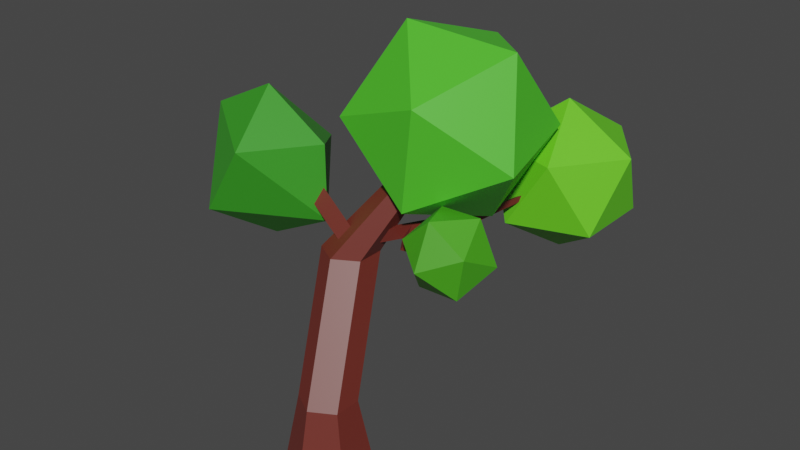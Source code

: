 # Source: Low_poly_tree_2.blend  (saved by Blender 3.1.7; exported with 4.5.12 LTS)
import bpy
from mathutils import Matrix  # noqa: F401  (used for matrix-valued properties, if any)

bpy.ops.wm.read_factory_settings(use_empty=True)
scene = bpy.context.scene
scene.name = 'Scene'

# ---- collections
col_collection = bpy.data.collections.new('Collection'); scene.collection.children.link(col_collection)

# ---- materials (node trees are filled in below, after node groups)
mat_material_002 = bpy.data.materials.new('Material.002')
mat_material_005 = bpy.data.materials.new('Material.005')
mat_material_004 = bpy.data.materials.new('Material.004')
mat_material_006 = bpy.data.materials.new('Material.006')
mat_material_007 = bpy.data.materials.new('Material.007')

# ---- material node trees
mat_material_002.use_nodes = True; mat_material_002.node_tree.nodes.clear()
_N = mat_material_002.node_tree.nodes; _L = mat_material_002.node_tree.links
n0 = _N.new('ShaderNodeBsdfPrincipled'); n0.name = 'Principled BSDF'; n0.location = (10, 300)
n0.distribution = 'GGX'
n0.subsurface_method = 'BURLEY'
n0.inputs[0].default_value = (0.1573, 0.02205, 0.01389, 1.0)
n0.inputs[3].default_value = 1.45
n0.inputs[13].default_value = 1.0
n0.inputs[27].default_value = (0.0, 0.0, 0.0, 1.0)
n0.inputs[28].default_value = 1.0
n1 = _N.new('ShaderNodeOutputMaterial'); n1.name = 'Material Output'; n1.location = (300, 300)
_L.new(n0.outputs[0], n1.inputs[0])
n1.is_active_output = True
mat_material_005.use_nodes = True; mat_material_005.node_tree.nodes.clear()
_N = mat_material_005.node_tree.nodes; _L = mat_material_005.node_tree.links
n0 = _N.new('ShaderNodeBsdfPrincipled'); n0.name = 'Principled BSDF'; n0.location = (10, 300)
n0.distribution = 'GGX'
n0.subsurface_method = 'BURLEY'
n0.inputs[0].default_value = (0.03366, 0.3299, 0.01066, 1.0)
n0.inputs[2].default_value = 0.5591
n0.inputs[3].default_value = 1.45
n0.inputs[13].default_value = 1.0
n0.inputs[27].default_value = (0.0, 0.0, 0.0, 1.0)
n0.inputs[28].default_value = 1.0
n1 = _N.new('ShaderNodeOutputMaterial'); n1.name = 'Material Output'; n1.location = (300, 300)
_L.new(n0.outputs[0], n1.inputs[0])
n1.is_active_output = True
mat_material_004.use_nodes = True; mat_material_004.node_tree.nodes.clear()
_N = mat_material_004.node_tree.nodes; _L = mat_material_004.node_tree.links
n0 = _N.new('ShaderNodeBsdfPrincipled'); n0.name = 'Principled BSDF'; n0.location = (10, 300)
n0.distribution = 'GGX'
n0.subsurface_method = 'BURLEY'
n0.inputs[0].default_value = (0.07458, 0.5805, 0.02022, 1.0)
n0.inputs[2].default_value = 0.5118
n0.inputs[3].default_value = 1.45
n0.inputs[13].default_value = 1.0
n0.inputs[27].default_value = (0.0, 0.0, 0.0, 1.0)
n0.inputs[28].default_value = 1.0
n1 = _N.new('ShaderNodeOutputMaterial'); n1.name = 'Material Output'; n1.location = (300, 300)
_L.new(n0.outputs[0], n1.inputs[0])
n1.is_active_output = True
mat_material_006.use_nodes = True; mat_material_006.node_tree.nodes.clear()
_N = mat_material_006.node_tree.nodes; _L = mat_material_006.node_tree.links
n0 = _N.new('ShaderNodeBsdfPrincipled'); n0.name = 'Principled BSDF'; n0.location = (10, 300)
n0.distribution = 'GGX'
n0.subsurface_method = 'BURLEY'
n0.inputs[0].default_value = (0.1351, 0.6731, 0.01204, 1.0)
n0.inputs[3].default_value = 1.45
n0.inputs[13].default_value = 1.0
n0.inputs[27].default_value = (0.0, 0.0, 0.0, 1.0)
n0.inputs[28].default_value = 1.0
n1 = _N.new('ShaderNodeOutputMaterial'); n1.name = 'Material Output'; n1.location = (300, 300)
_L.new(n0.outputs[0], n1.inputs[0])
n1.is_active_output = True
mat_material_007.use_nodes = True; mat_material_007.node_tree.nodes.clear()
_N = mat_material_007.node_tree.nodes; _L = mat_material_007.node_tree.links
n0 = _N.new('ShaderNodeBsdfPrincipled'); n0.name = 'Principled BSDF'; n0.location = (10, 300)
n0.distribution = 'GGX'
n0.subsurface_method = 'BURLEY'
n0.inputs[0].default_value = (0.06094, 0.3832, 0.006623, 1.0)
n0.inputs[3].default_value = 1.45
n0.inputs[13].default_value = 1.0
n0.inputs[27].default_value = (0.0, 0.0, 0.0, 1.0)
n0.inputs[28].default_value = 1.0
n1 = _N.new('ShaderNodeOutputMaterial'); n1.name = 'Material Output'; n1.location = (300, 300)
_L.new(n0.outputs[0], n1.inputs[0])
n1.is_active_output = True

# ---- world
world_world = bpy.data.worlds.new('World'); scene.world = world_world
world_world.use_nodes = True; world_world.node_tree.nodes.clear()
_N = world_world.node_tree.nodes; _L = world_world.node_tree.links
n0 = _N.new('ShaderNodeOutputWorld'); n0.name = 'World Output'; n0.location = (300, 300)
n1 = _N.new('ShaderNodeBackground'); n1.name = 'Background'; n1.location = (10, 300)
n1.inputs[0].default_value = (0.05088, 0.05088, 0.05088, 1.0)
_L.new(n1.outputs[0], n0.inputs[0])
n0.is_active_output = True
world_world.color = (0.05088, 0.05088, 0.05088)
world_world.use_sun_shadow = False
world_world.sun_shadow_jitter_overblur = 0.0

# ---- meshes
me_tronc_3 = bpy.data.meshes.new('Tronc 3')
me_tronc_3.from_pydata([(-0.1276, 1.219, 2.735), (-0.4404, 1.399, 2.735), (-0.1276, 0.8574, 2.735), (-0.4404, 0.6768, 2.735), (-0.7531, 0.8574, 2.735), (-0.7531, 1.219, 2.735), (0.5622, 1.673, 4.161), (0.4351, 1.746, 4.161), (0.5622, 1.526, 4.161), (0.4351, 1.453, 4.161), (0.308, 1.526, 4.161), (0.308, 1.673, 4.161), (-0.284, 1.309, 2.735), (-0.1276, 1.038, 2.735), (-0.284, 0.7671, 2.735), (-0.5968, 0.7671, 2.735), (-0.7531, 1.038, 2.735), (-0.5968, 1.309, 2.735), (0.4987, 1.71, 4.161), (0.5622, 1.6, 4.161), (0.4987, 1.49, 4.161), (0.3716, 1.49, 4.161), (0.308, 1.6, 4.161), (0.3716, 1.71, 4.161), (-0.2225, 1.192, 3.448), (-0.2225, 1.446, 3.448), (0.2173, 1.192, 3.448), (-0.002624, 1.065, 3.448), (-0.002624, 1.573, 3.448), (0.2173, 1.446, 3.448), (0.2173, 1.319, 3.448), (-0.1126, 1.128, 3.448), (-0.1126, 1.509, 3.448), (0.1073, 1.509, 3.448), (0.1073, 1.128, 3.448), (-0.2225, 1.319, 3.448), (-0.4878, 1.332, 3.092), (-0.2215, 0.8709, 3.092), (0.04483, 1.332, 3.092), (-0.4878, 1.025, 3.092), (0.04483, 1.025, 3.092), (-0.2215, 1.486, 3.092), (0.04483, 1.178, 3.092), (-0.3547, 0.9477, 3.092), (-0.3547, 1.409, 3.092), (-0.08834, 1.409, 3.092), (-0.08834, 0.9477, 3.092), (-0.4878, 1.178, 3.092), (-0.6205, 1.275, 2.914), (-0.3309, 0.7738, 2.914), (-0.04141, 1.275, 2.914), (-0.6205, 0.941, 2.914), (-0.04141, 0.941, 2.914), (-0.3309, 1.442, 2.914), (-0.04141, 1.108, 2.914), (-0.4757, 0.8574, 2.914), (-0.4757, 1.359, 2.914), (-0.1862, 1.359, 2.914), (-0.1862, 0.8574, 2.914), (-0.6205, 1.108, 2.914), (-0.6868, 1.247, 2.824), (-0.3857, 0.7253, 2.824), (-0.08452, 1.247, 2.824), (-0.6868, 0.8992, 2.824), (-0.08452, 0.8992, 2.824), (-0.3857, 1.421, 2.824), (-0.08452, 1.073, 2.824), (-0.5362, 0.8123, 2.824), (-0.5362, 1.334, 2.824), (-0.2351, 1.334, 2.824), (-0.2351, 0.8123, 2.824), (-0.6868, 1.073, 2.824), (-0.3552, 1.108, 3.27), (0.1311, 1.108, 3.27), (-0.1121, 1.529, 3.27), (0.1311, 1.249, 3.27), (-0.2336, 1.038, 3.27), (-0.2336, 1.459, 3.27), (0.009498, 1.459, 3.27), (0.009498, 1.038, 3.27), (-0.3552, 1.249, 3.27), (-0.3552, 1.389, 3.27), (-0.1121, 0.9679, 3.27), (0.1311, 1.389, 3.27), (-0.6749, 0.8122, 2.735), (0.3398, 1.508, 4.161), (-0.1676, 1.16, 3.448), (-0.4213, 0.9862, 3.092), (-0.5481, 0.8992, 2.914), (-0.6115, 0.8557, 2.824), (-0.2944, 1.073, 3.27)], [], [(35, 24, 10, 22), (6, 18, 7, 23, 11, 22, 10, 85, 21, 9, 20, 8, 19), (34, 26, 8, 20), (33, 28, 7, 18), (32, 25, 11, 23), (31, 27, 9, 21), (30, 29, 6, 19), (26, 30, 19, 8), (73, 75, 30, 26), (75, 83, 29, 30), (86, 31, 21, 85), (90, 76, 31, 86), (76, 82, 27, 31), (28, 32, 23, 7), (74, 77, 32, 28), (77, 81, 25, 32), (29, 33, 18, 6), (83, 78, 33, 29), (78, 74, 28, 33), (27, 34, 20, 9), (82, 79, 34, 27), (79, 73, 26, 34), (25, 35, 22, 11), (81, 80, 35, 25), (80, 72, 24, 35), (59, 51, 39, 47), (48, 59, 47, 36), (58, 52, 40, 46), (49, 58, 46, 37), (57, 53, 41, 45), (50, 57, 45, 38), (56, 48, 36, 44), (53, 56, 44, 41), (55, 49, 37, 43), (52, 54, 42, 40), (64, 66, 54, 52), (66, 62, 50, 54), (89, 67, 55, 88), (67, 61, 49, 55), (65, 68, 56, 53), (68, 60, 48, 56), (62, 69, 57, 50), (69, 65, 53, 57), (61, 70, 58, 49), (70, 64, 52, 58), (60, 71, 59, 48), (71, 63, 51, 59), (16, 4, 63, 71), (5, 16, 71, 60), (14, 2, 64, 70), (3, 14, 70, 61), (12, 1, 65, 69), (0, 12, 69, 62), (17, 5, 60, 68), (1, 17, 68, 65), (15, 3, 61, 67), (84, 15, 67, 89), (13, 0, 62, 66), (2, 13, 66, 64), (47, 39, 72, 80), (36, 47, 80, 81), (46, 40, 73, 79), (37, 46, 79, 82), (45, 41, 74, 78), (38, 45, 78, 83), (44, 36, 81, 77), (41, 44, 77, 74), (43, 37, 82, 76), (87, 43, 76, 90), (42, 38, 83, 75), (40, 42, 75, 73), (39, 87, 90, 72), (4, 84, 89, 63), (63, 89, 88, 51), (51, 88, 87, 39), (72, 90, 86, 24), (24, 86, 85, 10), (12, 0, 13, 2, 14, 3, 15, 84, 4, 16, 5, 17, 1), (54, 50, 38, 42), (43, 87, 88, 55)])
_uv = me_tronc_3.uv_layers.new(name='UVMap')
_uv.uv.foreach_set('vector', [0.25, 1.0, 0.3333, 1.0, 0.3333, 1.0, 0.25, 1.0, 0.4578, 0.37, 0.3539, 0.43, 0.25, 0.49, 0.1461, 0.43, 0.04215, 0.37, 0.04215, 0.25, 0.04215, 0.13, 0.09412, 0.1, 0.1461, 0.07, 0.25, 0.01, 0.3539, 0.07, 0.4578, 0.13, 0.4578, 0.25, 0.5833, 1.0, 0.6667, 1.0, 0.6667, 1.0, 0.5833, 1.0, 0.9167, 1.0, 1.0, 1.0, 1.0, 1.0, 0.9167, 1.0, 0.08333, 1.0, 0.1667, 1.0, 0.1667, 1.0, 0.08333, 1.0, 0.4167, 1.0, 0.5, 1.0, 0.5, 1.0, 0.4167, 1.0, 0.75, 1.0, 0.8333, 1.0, 0.8333, 1.0, 0.75, 1.0, 0.6667, 1.0, 0.75, 1.0, 0.75, 1.0, 0.6667, 1.0, 0.6667, 1.0, 0.75, 1.0, 0.75, 1.0, 0.6667, 1.0, 0.75, 1.0, 0.8333, 1.0, 0.8333, 1.0, 0.75, 1.0, 0.375, 1.0, 0.4167, 1.0, 0.4167, 1.0, 0.375, 1.0, 0.375, 1.0, 0.4167, 1.0, 0.4167, 1.0, 0.375, 1.0, 0.4167, 1.0, 0.5, 1.0, 0.5, 1.0, 0.4167, 1.0, -8.941e-08, 1.0, 0.08333, 1.0, 0.08333, 1.0, -8.941e-08, 1.0, -8.941e-08, 1.0, 0.08333, 1.0, 0.08333, 1.0, -8.941e-08, 1.0, 0.08333, 1.0, 0.1667, 1.0, 0.1667, 1.0, 0.08333, 1.0, 0.8333, 1.0, 0.9167, 1.0, 0.9167, 1.0, 0.8333, 1.0, 0.8333, 1.0, 0.9167, 1.0, 0.9167, 1.0, 0.8333, 1.0, 0.9167, 1.0, 1.0, 1.0, 1.0, 1.0, 0.9167, 1.0, 0.5, 1.0, 0.5833, 1.0, 0.5833, 1.0, 0.5, 1.0, 0.5, 1.0, 0.5833, 1.0, 0.5833, 1.0, 0.5, 1.0, 0.5833, 1.0, 0.6667, 1.0, 0.6667, 1.0, 0.5833, 1.0, 0.1667, 1.0, 0.25, 1.0, 0.25, 1.0, 0.1667, 1.0, 0.1667, 1.0, 0.25, 1.0, 0.25, 1.0, 0.1667, 1.0, 0.25, 1.0, 0.3333, 1.0, 0.3333, 1.0, 0.25, 1.0, 0.25, 1.0, 0.3333, 1.0, 0.3333, 1.0, 0.25, 1.0, 0.1667, 1.0, 0.25, 1.0, 0.25, 1.0, 0.1667, 1.0, 0.5833, 1.0, 0.6667, 1.0, 0.6667, 1.0, 0.5833, 1.0, 0.5, 1.0, 0.5833, 1.0, 0.5833, 1.0, 0.5, 1.0, 0.9167, 1.0, 1.0, 1.0, 1.0, 1.0, 0.9167, 1.0, 0.8333, 1.0, 0.9167, 1.0, 0.9167, 1.0, 0.8333, 1.0, 0.08333, 1.0, 0.1667, 1.0, 0.1667, 1.0, 0.08333, 1.0, -8.941e-08, 1.0, 0.08333, 1.0, 0.08333, 1.0, -8.941e-08, 1.0, 0.4167, 1.0, 0.5, 1.0, 0.5, 1.0, 0.4167, 1.0, 0.6667, 1.0, 0.75, 1.0, 0.75, 1.0, 0.6667, 1.0, 0.6667, 1.0, 0.75, 1.0, 0.75, 1.0, 0.6667, 1.0, 0.75, 1.0, 0.8333, 1.0, 0.8333, 1.0, 0.75, 1.0, 0.375, 1.0, 0.4167, 1.0, 0.4167, 1.0, 0.375, 1.0, 0.4167, 1.0, 0.5, 1.0, 0.5, 1.0, 0.4167, 1.0, -8.941e-08, 1.0, 0.08333, 1.0, 0.08333, 1.0, -8.941e-08, 1.0, 0.08333, 1.0, 0.1667, 1.0, 0.1667, 1.0, 0.08333, 1.0, 0.8333, 1.0, 0.9167, 1.0, 0.9167, 1.0, 0.8333, 1.0, 0.9167, 1.0, 1.0, 1.0, 1.0, 1.0, 0.9167, 1.0, 0.5, 1.0, 0.5833, 1.0, 0.5833, 1.0, 0.5, 1.0, 0.5833, 1.0, 0.6667, 1.0, 0.6667, 1.0, 0.5833, 1.0, 0.1667, 1.0, 0.25, 1.0, 0.25, 1.0, 0.1667, 1.0, 0.25, 1.0, 0.3333, 1.0, 0.3333, 1.0, 0.25, 1.0, 0.25, 1.0, 0.3333, 1.0, 0.3333, 1.0, 0.25, 1.0, 0.1667, 1.0, 0.25, 1.0, 0.25, 1.0, 0.1667, 1.0, 0.5833, 1.0, 0.6667, 1.0, 0.6667, 1.0, 0.5833, 1.0, 0.5, 1.0, 0.5833, 1.0, 0.5833, 1.0, 0.5, 1.0, 0.9167, 1.0, 1.0, 1.0, 1.0, 1.0, 0.9167, 1.0, 0.8333, 1.0, 0.9167, 1.0, 0.9167, 1.0, 0.8333, 1.0, 0.08333, 1.0, 0.1667, 1.0, 0.1667, 1.0, 0.08333, 1.0, -8.941e-08, 1.0, 0.08333, 1.0, 0.08333, 1.0, -8.941e-08, 1.0, 0.4167, 1.0, 0.5, 1.0, 0.5, 1.0, 0.4167, 1.0, 0.375, 1.0, 0.4167, 1.0, 0.4167, 1.0, 0.375, 1.0, 0.75, 1.0, 0.8333, 1.0, 0.8333, 1.0, 0.75, 1.0, 0.6667, 1.0, 0.75, 1.0, 0.75, 1.0, 0.6667, 1.0, 0.25, 1.0, 0.3333, 1.0, 0.3333, 1.0, 0.25, 1.0, 0.1667, 1.0, 0.25, 1.0, 0.25, 1.0, 0.1667, 1.0, 0.5833, 1.0, 0.6667, 1.0, 0.6667, 1.0, 0.5833, 1.0, 0.5, 1.0, 0.5833, 1.0, 0.5833, 1.0, 0.5, 1.0, 0.9167, 1.0, 1.0, 1.0, 1.0, 1.0, 0.9167, 1.0, 0.8333, 1.0, 0.9167, 1.0, 0.9167, 1.0, 0.8333, 1.0, 0.08333, 1.0, 0.1667, 1.0, 0.1667, 1.0, 0.08333, 1.0, -8.941e-08, 1.0, 0.08333, 1.0, 0.08333, 1.0, -8.941e-08, 1.0, 0.4167, 1.0, 0.5, 1.0, 0.5, 1.0, 0.4167, 1.0, 0.375, 1.0, 0.4167, 1.0, 0.4167, 1.0, 0.375, 1.0, 0.75, 1.0, 0.8333, 1.0, 0.8333, 1.0, 0.75, 1.0, 0.6667, 1.0, 0.75, 1.0, 0.75, 1.0, 0.6667, 1.0, 0.3333, 1.0, 0.375, 1.0, 0.375, 1.0, 0.3333, 1.0, 0.3333, 1.0, 0.375, 1.0, 0.375, 1.0, 0.3333, 1.0, 0.3333, 1.0, 0.375, 1.0, 0.375, 1.0, 0.3333, 1.0, 0.3333, 1.0, 0.375, 1.0, 0.375, 1.0, 0.3333, 1.0, 0.3333, 1.0, 0.375, 1.0, 0.375, 1.0, 0.3333, 1.0, 0.3333, 1.0, 0.375, 1.0, 0.375, 1.0, 0.3333, 1.0, 0.9167, 1.0, 0.8333, 1.0, 0.75, 1.0, 0.6667, 1.0, 0.5833, 1.0, 0.5, 1.0, 0.4167, 1.0, 0.375, 1.0, 0.3333, 1.0, 0.25, 1.0, 0.1667, 1.0, 0.08333, 1.0, -8.941e-08, 1.0, 0.75, 1.0, 0.8333, 1.0, 0.8333, 1.0, 0.75, 1.0, 0.4167, 1.0, 0.375, 1.0, 0.375, 1.0, 0.4167, 1.0])
me_tronc_3.materials.append(mat_material_002)
me_tronc_3.use_remesh_fix_poles = True
me_tronc_3.use_remesh_preserve_attributes = False
me_tronc_3.use_mirror_vertex_groups = False
me_tronc_3.update()
me_feuille_1 = bpy.data.meshes.new('Feuille 1')
me_feuille_1.from_pydata([(-1.769, 1.096, 2.496), (-2.045, 0.2447, 3.049), (-2.664, 1.096, 3.049), (-1.769, 2.155, 3.497), (-0.8681, 1.096, 2.94), (-1.492, 0.2447, 3.945), (-2.669, 1.096, 4.054), (-0.8734, 1.096, 3.945), (-1.769, 1.096, 4.498)], [], [(0, 4, 1), (0, 1, 2), (0, 2, 3), (0, 3, 4), (1, 4, 5), (2, 1, 6), (3, 2, 6), (4, 7, 5), (1, 5, 6), (4, 3, 7), (5, 7, 8), (6, 5, 8), (3, 6, 8), (7, 3, 8)])
_uv = me_feuille_1.uv_layers.new(name='UVMap')
_uv.uv.foreach_set('vector', [0.8182, 0.0, 0.6364, 0.1575, 0.9091, 0.1575, 0.09091, 0.0, 0.0, 0.1575, 0.1818, 0.1575, 0.2727, 0.0, 0.1818, 0.1575, 0.4091, 0.2362, 0.4545, 0.0, 0.4091, 0.2362, 0.6364, 0.1575, 0.9091, 0.1575, 0.6364, 0.1575, 0.8182, 0.3149, 0.1818, 0.1575, 0.0, 0.1575, 0.1818, 0.3149, 0.4091, 0.2362, 0.1818, 0.1575, 0.1818, 0.3149, 0.6364, 0.1575, 0.6364, 0.3149, 0.8182, 0.3149, 0.9091, 0.1575, 0.8182, 0.3149, 1.0, 0.3149, 0.6364, 0.1575, 0.4091, 0.2362, 0.6364, 0.3149, 0.8182, 0.3149, 0.6364, 0.3149, 0.7273, 0.4724, 1.0, 0.3149, 0.8182, 0.3149, 0.9091, 0.4724, 0.4091, 0.2362, 0.1818, 0.3149, 0.3636, 0.4724, 0.6364, 0.3149, 0.4091, 0.2362, 0.5455, 0.4724])
me_feuille_1.materials.append(mat_material_005)
me_feuille_1.use_remesh_fix_poles = True
me_feuille_1.use_remesh_preserve_attributes = False
me_feuille_1.use_mirror_vertex_groups = False
me_feuille_1.update()
me_feuille_2 = bpy.data.meshes.new('Feuille 2')
me_feuille_2.from_pydata([(-0.8923, 2.428, 4.509), (-0.6323, 1.106, 4.355), (-0.1754, 1.763, 5.45), (0.2012, 3.008, 5.064), (-0.023, 3.12, 3.731), (-0.5382, 1.944, 3.293), (0.6218, 0.8684, 4.814), (1.137, 2.044, 5.253), (1.231, 2.883, 4.19), (0.7742, 2.225, 3.095), (0.3976, 0.9801, 3.481), (1.491, 1.56, 4.036)], [], [(0, 1, 2), (1, 0, 5), (0, 2, 3), (0, 3, 4), (0, 4, 5), (1, 5, 10), (2, 1, 6), (3, 2, 7), (4, 3, 8), (5, 4, 9), (1, 10, 6), (2, 6, 7), (3, 7, 8), (4, 8, 9), (5, 9, 10), (6, 10, 11), (7, 6, 11), (8, 7, 11), (9, 8, 11), (10, 9, 11)])
_uv = me_feuille_2.uv_layers.new(name='UVMap')
_uv.uv.foreach_set('vector', [0.8182, 0.0, 0.7273, 0.1575, 0.9091, 0.1575, 0.7273, 0.1575, 0.6364, 0.0, 0.5455, 0.1575, 0.09091, 0.0, 0.0, 0.1575, 0.1818, 0.1575, 0.2727, 0.0, 0.1818, 0.1575, 0.3636, 0.1575, 0.4545, 0.0, 0.3636, 0.1575, 0.5455, 0.1575, 0.7273, 0.1575, 0.5455, 0.1575, 0.6364, 0.3149, 0.9091, 0.1575, 0.7273, 0.1575, 0.8182, 0.3149, 0.1818, 0.1575, 0.0, 0.1575, 0.09091, 0.3149, 0.3636, 0.1575, 0.1818, 0.1575, 0.2727, 0.3149, 0.5455, 0.1575, 0.3636, 0.1575, 0.4545, 0.3149, 0.7273, 0.1575, 0.6364, 0.3149, 0.8182, 0.3149, 0.9091, 0.1575, 0.8182, 0.3149, 1.0, 0.3149, 0.1818, 0.1575, 0.09091, 0.3149, 0.2727, 0.3149, 0.3636, 0.1575, 0.2727, 0.3149, 0.4545, 0.3149, 0.5455, 0.1575, 0.4545, 0.3149, 0.6364, 0.3149, 0.8182, 0.3149, 0.6364, 0.3149, 0.7273, 0.4724, 1.0, 0.3149, 0.8182, 0.3149, 0.9091, 0.4724, 0.2727, 0.3149, 0.09091, 0.3149, 0.1818, 0.4724, 0.4545, 0.3149, 0.2727, 0.3149, 0.3636, 0.4724, 0.6364, 0.3149, 0.4545, 0.3149, 0.5455, 0.4724])
me_feuille_2.materials.append(mat_material_004)
me_feuille_2.use_remesh_fix_poles = True
me_feuille_2.use_remesh_preserve_attributes = False
me_feuille_2.use_mirror_vertex_groups = False
me_feuille_2.update()
me_feuille_3 = bpy.data.meshes.new('Feuille 3')
me_feuille_3.from_pydata([(1.023, 3.398, 2.316), (1.747, 2.872, 2.869), (0.7465, 2.546, 2.869), (0.1279, 3.398, 2.869), (0.7465, 4.249, 2.869), (1.747, 3.924, 2.869), (1.3, 2.546, 3.764), (0.2989, 2.872, 3.764), (0.2989, 3.924, 3.764), (1.3, 4.249, 3.764), (1.918, 3.398, 3.764), (1.023, 3.398, 4.317)], [], [(0, 1, 2), (1, 0, 5), (0, 2, 3), (0, 3, 4), (0, 4, 5), (1, 5, 10), (2, 1, 6), (3, 2, 7), (4, 3, 8), (5, 4, 9), (1, 10, 6), (2, 6, 7), (3, 7, 8), (4, 8, 9), (5, 9, 10), (6, 10, 11), (7, 6, 11), (8, 7, 11), (9, 8, 11), (10, 9, 11)])
_uv = me_feuille_3.uv_layers.new(name='UVMap')
_uv.uv.foreach_set('vector', [0.8182, 0.0, 0.7273, 0.1575, 0.9091, 0.1575, 0.7273, 0.1575, 0.6364, 0.0, 0.5455, 0.1575, 0.09091, 0.0, 0.0, 0.1575, 0.1818, 0.1575, 0.2727, 0.0, 0.1818, 0.1575, 0.3636, 0.1575, 0.4545, 0.0, 0.3636, 0.1575, 0.5455, 0.1575, 0.7273, 0.1575, 0.5455, 0.1575, 0.6364, 0.3149, 0.9091, 0.1575, 0.7273, 0.1575, 0.8182, 0.3149, 0.1818, 0.1575, 0.0, 0.1575, 0.09091, 0.3149, 0.3636, 0.1575, 0.1818, 0.1575, 0.2727, 0.3149, 0.5455, 0.1575, 0.3636, 0.1575, 0.4545, 0.3149, 0.7273, 0.1575, 0.6364, 0.3149, 0.8182, 0.3149, 0.9091, 0.1575, 0.8182, 0.3149, 1.0, 0.3149, 0.1818, 0.1575, 0.09091, 0.3149, 0.2727, 0.3149, 0.3636, 0.1575, 0.2727, 0.3149, 0.4545, 0.3149, 0.5455, 0.1575, 0.4545, 0.3149, 0.6364, 0.3149, 0.8182, 0.3149, 0.6364, 0.3149, 0.7273, 0.4724, 1.0, 0.3149, 0.8182, 0.3149, 0.9091, 0.4724, 0.2727, 0.3149, 0.09091, 0.3149, 0.1818, 0.4724, 0.4545, 0.3149, 0.2727, 0.3149, 0.3636, 0.4724, 0.6364, 0.3149, 0.4545, 0.3149, 0.5455, 0.4724])
me_feuille_3.materials.append(mat_material_006)
me_feuille_3.use_remesh_fix_poles = True
me_feuille_3.use_remesh_preserve_attributes = False
me_feuille_3.use_mirror_vertex_groups = False
me_feuille_3.update()
me_feuille_4 = bpy.data.meshes.new('Feuille 4')
me_feuille_4.from_pydata([(1.097, 1.337, 2.693), (1.327, 0.807, 2.775), (0.7493, 0.8695, 2.72), (0.595, 1.365, 2.989), (1.078, 1.608, 3.21), (1.53, 1.263, 3.078), (0.9668, 0.5062, 3.122), (0.5142, 0.8508, 3.254), (0.7172, 1.307, 3.557), (1.295, 1.245, 3.612), (1.449, 0.7495, 3.343), (0.947, 0.7766, 3.639)], [], [(0, 1, 2), (1, 0, 5), (0, 2, 3), (0, 3, 4), (0, 4, 5), (1, 5, 10), (2, 1, 6), (3, 2, 7), (4, 3, 8), (5, 4, 9), (1, 10, 6), (2, 6, 7), (3, 7, 8), (4, 8, 9), (5, 9, 10), (6, 10, 11), (7, 6, 11), (8, 7, 11), (9, 8, 11), (10, 9, 11)])
_uv = me_feuille_4.uv_layers.new(name='UVMap')
_uv.uv.foreach_set('vector', [0.8182, 0.0, 0.7273, 0.1575, 0.9091, 0.1575, 0.7273, 0.1575, 0.6364, 0.0, 0.5455, 0.1575, 0.09091, 0.0, 0.0, 0.1575, 0.1818, 0.1575, 0.2727, 0.0, 0.1818, 0.1575, 0.3636, 0.1575, 0.4545, 0.0, 0.3636, 0.1575, 0.5455, 0.1575, 0.7273, 0.1575, 0.5455, 0.1575, 0.6364, 0.3149, 0.9091, 0.1575, 0.7273, 0.1575, 0.8182, 0.3149, 0.1818, 0.1575, 0.0, 0.1575, 0.09091, 0.3149, 0.3636, 0.1575, 0.1818, 0.1575, 0.2727, 0.3149, 0.5455, 0.1575, 0.3636, 0.1575, 0.4545, 0.3149, 0.7273, 0.1575, 0.6364, 0.3149, 0.8182, 0.3149, 0.9091, 0.1575, 0.8182, 0.3149, 1.0, 0.3149, 0.1818, 0.1575, 0.09091, 0.3149, 0.2727, 0.3149, 0.3636, 0.1575, 0.2727, 0.3149, 0.4545, 0.3149, 0.5455, 0.1575, 0.4545, 0.3149, 0.6364, 0.3149, 0.8182, 0.3149, 0.6364, 0.3149, 0.7273, 0.4724, 1.0, 0.3149, 0.8182, 0.3149, 0.9091, 0.4724, 0.2727, 0.3149, 0.09091, 0.3149, 0.1818, 0.4724, 0.4545, 0.3149, 0.2727, 0.3149, 0.3636, 0.4724, 0.6364, 0.3149, 0.4545, 0.3149, 0.5455, 0.4724])
me_feuille_4.materials.append(mat_material_007)
me_feuille_4.use_remesh_fix_poles = True
me_feuille_4.use_remesh_preserve_attributes = False
me_feuille_4.use_mirror_vertex_groups = False
me_feuille_4.update()
me_tronc_1 = bpy.data.meshes.new('Tronc 1')
me_tronc_1.from_pydata([(-0.02026, 0.7409, 0.01944), (-0.02026, 0.488, 1.247), (0.5115, 0.4339, 0.01944), (0.2925, 0.3074, 1.247), (0.5115, -0.1801, 0.01944), (0.2925, -0.0537, 1.247), (-0.02026, -0.4871, 0.01944), (-0.02026, -0.2343, 1.247), (-0.552, -0.1801, 0.01944), (-0.333, -0.0537, 1.247), (-0.552, 0.4339, 0.01944), (-0.333, 0.3074, 1.247), (0.2456, 0.5874, 0.01944), (0.1361, 0.3977, 1.247), (0.402, 0.3706, 0.6334), (0.5115, 0.1269, 0.01944), (0.2925, 0.1269, 1.247), (0.402, -0.1169, 0.6334), (0.2456, -0.3336, 0.01944), (0.1361, -0.144, 1.247), (-0.02026, -0.3607, 0.6334), (-0.2861, -0.3336, 0.01944), (-0.1766, -0.144, 1.247), (-0.4425, -0.1169, 0.6334), (-0.552, 0.1269, 0.01944), (-0.333, 0.1269, 1.247), (-0.4425, 0.3706, 0.6334), (-0.2314, 0.4925, 0.6334), (-0.4425, 0.1269, 0.6334), (-0.2314, -0.2388, 0.6334), (0.1909, -0.2388, 0.6334), (0.402, 0.1269, 0.6334), (-0.4191, -0.2569, 0.01944), (-0.2548, -0.09884, 1.247), (-0.3369, -0.1779, 0.6334), (0.1909, 0.4925, 0.6334), (-0.02026, 0.6144, 0.6334), (-0.1766, 0.3977, 1.247), (-0.2861, 0.5874, 0.01944)], [], [(12, 35, 14, 2), (31, 16, 5, 17), (30, 19, 7, 20), (34, 33, 9, 23), (28, 25, 11, 26), (36, 1, 13, 35), (0, 12, 2, 15, 4, 18, 6, 21, 32, 8, 24, 10, 38), (38, 27, 36, 0), (24, 28, 26, 10), (8, 23, 28, 24), (23, 9, 25, 28), (32, 34, 23, 8), (6, 20, 29, 21), (20, 7, 22, 29), (18, 30, 20, 6), (4, 17, 30, 18), (17, 5, 19, 30), (15, 31, 17, 4), (2, 14, 31, 15), (14, 3, 16, 31), (21, 29, 34, 32), (29, 22, 33, 34), (0, 36, 35, 12), (10, 26, 27, 38), (35, 13, 3, 14), (27, 37, 1, 36), (26, 11, 37, 27), (13, 1, 37, 11, 25, 9, 33, 22, 7, 19, 5, 16, 3)])
_uv = me_tronc_1.uv_layers.new(name='UVMap')
_uv.uv.foreach_set('vector', [0.9167, 0.5, 0.9167, 0.75, 0.8333, 0.75, 0.8333, 0.5, 0.75, 0.75, 0.75, 1.0, 0.6667, 1.0, 0.6667, 0.75, 0.5833, 0.75, 0.5833, 1.0, 0.5, 1.0, 0.5, 0.75, 0.375, 0.75, 0.375, 1.0, 0.3333, 1.0, 0.3333, 0.75, 0.25, 0.75, 0.25, 1.0, 0.1667, 1.0, 0.1667, 0.75, 1.0, 0.75, 1.0, 1.0, 0.9167, 1.0, 0.9167, 0.75, 0.75, 0.49, 0.8539, 0.43, 0.9578, 0.37, 0.9578, 0.25, 0.9578, 0.13, 0.8539, 0.07, 0.75, 0.01, 0.6461, 0.07, 0.5941, 0.1, 0.5422, 0.13, 0.5422, 0.25, 0.5422, 0.37, 0.6461, 0.43, 0.08333, 0.5, 0.08333, 0.75, -8.941e-08, 0.75, -8.941e-08, 0.5, 0.25, 0.5, 0.25, 0.75, 0.1667, 0.75, 0.1667, 0.5, 0.3333, 0.5, 0.3333, 0.75, 0.25, 0.75, 0.25, 0.5, 0.3333, 0.75, 0.3333, 1.0, 0.25, 1.0, 0.25, 0.75, 0.375, 0.5, 0.375, 0.75, 0.3333, 0.75, 0.3333, 0.5, 0.5, 0.5, 0.5, 0.75, 0.4167, 0.75, 0.4167, 0.5, 0.5, 0.75, 0.5, 1.0, 0.4167, 1.0, 0.4167, 0.75, 0.5833, 0.5, 0.5833, 0.75, 0.5, 0.75, 0.5, 0.5, 0.6667, 0.5, 0.6667, 0.75, 0.5833, 0.75, 0.5833, 0.5, 0.6667, 0.75, 0.6667, 1.0, 0.5833, 1.0, 0.5833, 0.75, 0.75, 0.5, 0.75, 0.75, 0.6667, 0.75, 0.6667, 0.5, 0.8333, 0.5, 0.8333, 0.75, 0.75, 0.75, 0.75, 0.5, 0.8333, 0.75, 0.8333, 1.0, 0.75, 1.0, 0.75, 0.75, 0.4167, 0.5, 0.4167, 0.75, 0.375, 0.75, 0.375, 0.5, 0.4167, 0.75, 0.4167, 1.0, 0.375, 1.0, 0.375, 0.75, 1.0, 0.5, 1.0, 0.75, 0.9167, 0.75, 0.9167, 0.5, 0.1667, 0.5, 0.1667, 0.75, 0.08333, 0.75, 0.08333, 0.5, 0.9167, 0.75, 0.9167, 1.0, 0.8333, 1.0, 0.8333, 0.75, 0.08333, 0.75, 0.08333, 1.0, -8.941e-08, 1.0, -8.941e-08, 0.75, 0.1667, 0.75, 0.1667, 1.0, 0.08333, 1.0, 0.08333, 0.75, 0.9167, 1.0, -8.941e-08, 1.0, 0.08333, 1.0, 0.1667, 1.0, 0.25, 1.0, 0.3333, 1.0, 0.375, 1.0, 0.4167, 1.0, 0.5, 1.0, 0.5833, 1.0, 0.6667, 1.0, 0.75, 1.0, 0.8333, 1.0])
me_tronc_1.materials.append(mat_material_002)
me_tronc_1.use_remesh_fix_poles = True
me_tronc_1.use_remesh_preserve_attributes = False
me_tronc_1.use_mirror_vertex_groups = False
me_tronc_1.update()
me_tronc_2 = bpy.data.meshes.new('Tronc 2')
me_tronc_2.from_pydata([(-0.02026, 0.488, 1.247), (0.2925, 0.3074, 1.247), (0.2925, -0.0537, 1.247), (-0.02026, -0.2343, 1.247), (-0.333, -0.0537, 1.247), (-0.333, 0.3074, 1.247), (-0.1276, 1.219, 2.735), (-0.4404, 1.399, 2.735), (-0.1276, 0.8574, 2.735), (-0.4404, 0.6768, 2.735), (-0.7531, 0.8574, 2.735), (-0.7531, 1.219, 2.735), (0.1361, 0.3977, 1.247), (0.2925, 0.1269, 1.247), (0.1361, -0.144, 1.247), (-0.1766, -0.144, 1.247), (-0.333, 0.1269, 1.247), (-0.284, 1.309, 2.735), (-0.1276, 1.038, 2.735), (-0.284, 0.7671, 2.735), (-0.5968, 0.7671, 2.735), (-0.7531, 1.038, 2.735), (-0.5968, 1.309, 2.735), (-0.2303, 0.2213, 1.991), (-0.5431, 0.4018, 1.991), (0.08242, 0.763, 1.991), (0.08242, 0.4018, 1.991), (-0.5431, 0.763, 1.991), (-0.2303, 0.9435, 1.991), (-0.07395, 0.3116, 1.991), (-0.07395, 0.8533, 1.991), (-0.5431, 0.5824, 1.991), (0.08242, 0.5824, 1.991), (-0.3867, 0.3116, 1.991), (-0.2548, -0.09884, 1.247), (-0.6749, 0.8122, 2.735), (-0.4649, 0.3567, 1.991), (-0.1766, 0.3977, 1.247), (-0.3867, 0.8533, 1.991)], [], [(33, 23, 9, 20), (32, 25, 6, 18), (31, 24, 10, 21), (30, 28, 7, 17), (29, 26, 8, 19), (0, 37, 38, 28), (37, 5, 27, 38), (23, 29, 19, 9), (3, 14, 29, 23), (14, 2, 26, 29), (25, 30, 17, 6), (1, 12, 30, 25), (12, 0, 28, 30), (27, 31, 21, 11), (5, 16, 31, 27), (16, 4, 24, 31), (26, 32, 18, 8), (2, 13, 32, 26), (13, 1, 25, 32), (36, 33, 20, 35), (34, 15, 33, 36), (15, 3, 23, 33), (4, 34, 36, 24), (24, 36, 35, 10), (28, 38, 22, 7), (38, 27, 11, 22), (12, 1, 13, 2, 14, 3, 15, 34, 4, 16, 5, 37, 0), (17, 7, 22, 11, 21, 10, 35, 20, 9, 19, 8, 18, 6)])
_uv = me_tronc_2.uv_layers.new(name='UVMap')
_uv.uv.foreach_set('vector', [0.4167, 1.0, 0.5, 1.0, 0.5, 1.0, 0.4167, 1.0, 0.75, 1.0, 0.8333, 1.0, 0.8333, 1.0, 0.75, 1.0, 0.25, 1.0, 0.3333, 1.0, 0.3333, 1.0, 0.25, 1.0, 0.9167, 1.0, 1.0, 1.0, 1.0, 1.0, 0.9167, 1.0, 0.5833, 1.0, 0.6667, 1.0, 0.6667, 1.0, 0.5833, 1.0, -8.941e-08, 1.0, 0.08333, 1.0, 0.08333, 1.0, -8.941e-08, 1.0, 0.08333, 1.0, 0.1667, 1.0, 0.1667, 1.0, 0.08333, 1.0, 0.5, 1.0, 0.5833, 1.0, 0.5833, 1.0, 0.5, 1.0, 0.5, 1.0, 0.5833, 1.0, 0.5833, 1.0, 0.5, 1.0, 0.5833, 1.0, 0.6667, 1.0, 0.6667, 1.0, 0.5833, 1.0, 0.8333, 1.0, 0.9167, 1.0, 0.9167, 1.0, 0.8333, 1.0, 0.8333, 1.0, 0.9167, 1.0, 0.9167, 1.0, 0.8333, 1.0, 0.9167, 1.0, 1.0, 1.0, 1.0, 1.0, 0.9167, 1.0, 0.1667, 1.0, 0.25, 1.0, 0.25, 1.0, 0.1667, 1.0, 0.1667, 1.0, 0.25, 1.0, 0.25, 1.0, 0.1667, 1.0, 0.25, 1.0, 0.3333, 1.0, 0.3333, 1.0, 0.25, 1.0, 0.6667, 1.0, 0.75, 1.0, 0.75, 1.0, 0.6667, 1.0, 0.6667, 1.0, 0.75, 1.0, 0.75, 1.0, 0.6667, 1.0, 0.75, 1.0, 0.8333, 1.0, 0.8333, 1.0, 0.75, 1.0, 0.375, 1.0, 0.4167, 1.0, 0.4167, 1.0, 0.375, 1.0, 0.375, 1.0, 0.4167, 1.0, 0.4167, 1.0, 0.375, 1.0, 0.4167, 1.0, 0.5, 1.0, 0.5, 1.0, 0.4167, 1.0, 0.3333, 1.0, 0.375, 1.0, 0.375, 1.0, 0.3333, 1.0, 0.3333, 1.0, 0.375, 1.0, 0.375, 1.0, 0.3333, 1.0, -8.941e-08, 1.0, 0.08333, 1.0, 0.08333, 1.0, -8.941e-08, 1.0, 0.08333, 1.0, 0.1667, 1.0, 0.1667, 1.0, 0.08333, 1.0, 0.9167, 1.0, 0.8333, 1.0, 0.75, 1.0, 0.6667, 1.0, 0.5833, 1.0, 0.5, 1.0, 0.4167, 1.0, 0.375, 1.0, 0.3333, 1.0, 0.25, 1.0, 0.1667, 1.0, 0.08333, 1.0, -8.941e-08, 1.0, 0.9167, 1.0, -8.941e-08, 1.0, 0.08333, 1.0, 0.1667, 1.0, 0.25, 1.0, 0.3333, 1.0, 0.375, 1.0, 0.4167, 1.0, 0.5, 1.0, 0.5833, 1.0, 0.6667, 1.0, 0.75, 1.0, 0.8333, 1.0])
me_tronc_2.materials.append(mat_material_002)
me_tronc_2.use_remesh_fix_poles = True
me_tronc_2.use_remesh_preserve_attributes = False
me_tronc_2.use_mirror_vertex_groups = False
me_tronc_2.update()
me_branche_1 = bpy.data.meshes.new('Branche 1')
me_branche_1.from_pydata([(-0.3547, 0.9477, 3.092), (-0.4757, 0.8574, 2.914), (-0.4213, 0.9862, 3.092), (-0.5481, 0.8992, 2.914), (-1.15, 1.013, 3.292), (-1.029, 1.103, 3.47), (-1.096, 1.141, 3.47), (-1.222, 1.054, 3.292), (-1.773, 0.9709, 3.273), (-1.704, 1.022, 3.373), (-1.742, 1.043, 3.373), (-1.813, 0.9944, 3.273)], [], [(1, 0, 5, 4), (4, 5, 9, 8), (3, 1, 4, 7), (0, 2, 6, 5), (2, 3, 7, 6), (11, 8, 9, 10), (6, 7, 11, 10), (5, 6, 10, 9), (7, 4, 8, 11), (0, 1, 3, 2)])
_uv = me_branche_1.uv_layers.new(name='UVMap')
_uv.uv.foreach_set('vector', [0.4167, 1.0, 0.4167, 1.0, 0.4167, 1.0, 0.4167, 1.0, 0.4167, 1.0, 0.4167, 1.0, 0.4167, 1.0, 0.4167, 1.0, 0.375, 1.0, 0.4167, 1.0, 0.4167, 1.0, 0.375, 1.0, 0.4167, 1.0, 0.375, 1.0, 0.375, 1.0, 0.4167, 1.0, 0.375, 1.0, 0.375, 1.0, 0.375, 1.0, 0.375, 1.0, 0.375, 1.0, 0.4167, 1.0, 0.4167, 1.0, 0.375, 1.0, 0.375, 1.0, 0.375, 1.0, 0.375, 1.0, 0.375, 1.0, 0.4167, 1.0, 0.375, 1.0, 0.375, 1.0, 0.4167, 1.0, 0.375, 1.0, 0.4167, 1.0, 0.4167, 1.0, 0.375, 1.0, 0.4167, 1.0, 0.4167, 1.0, 0.375, 1.0, 0.375, 1.0])
me_branche_1.materials.append(mat_material_002)
me_branche_1.use_remesh_fix_poles = True
me_branche_1.use_remesh_preserve_attributes = False
me_branche_1.use_mirror_vertex_groups = False
me_branche_1.update()
me_branche_2 = bpy.data.meshes.new('Branche 2')
me_branche_2.from_pydata([(0.04483, 1.332, 3.092), (0.04483, 1.178, 3.092), (-0.04141, 1.275, 2.914), (-0.04141, 1.108, 2.914), (0.5449, 2.061, 2.952), (0.6311, 2.131, 3.13), (0.6311, 2.285, 3.13), (0.5449, 2.228, 2.952), (1.233, 2.958, 3.406), (1.258, 2.978, 3.457), (1.258, 3.023, 3.457), (1.233, 3.006, 3.406), (0.2518, 1.585, 2.933), (0.338, 1.655, 3.111), (0.338, 1.809, 3.111), (0.2518, 1.752, 2.933), (0.1914, 1.417, 3.101), (0.1052, 1.514, 2.923), (0.1052, 1.346, 2.923), (0.1914, 1.57, 3.101), (1.233, 2.958, 3.406), (1.258, 2.978, 3.457), (1.258, 3.023, 3.457), (1.233, 3.006, 3.406)], [], [(13, 12, 4, 5), (7, 6, 10, 11), (15, 14, 6, 7), (12, 15, 7, 4), (14, 13, 5, 6), (5, 4, 8, 9), (4, 7, 11, 8), (6, 5, 9, 10), (19, 16, 13, 14), (18, 17, 15, 12), (17, 19, 14, 15), (1, 3, 18, 16), (2, 0, 19, 17), (3, 2, 17, 18), (0, 1, 16, 19), (3, 1, 0, 2), (18, 12, 13, 16), (20, 23, 22, 21)])
_uv = me_branche_2.uv_layers.new(name='UVMap')
_uv.uv.foreach_set('vector', [0.75, 1.0, 0.75, 1.0, 0.75, 1.0, 0.75, 1.0, 0.8333, 1.0, 0.8333, 1.0, 0.8333, 1.0, 0.8333, 1.0, 0.8333, 1.0, 0.8333, 1.0, 0.8333, 1.0, 0.8333, 1.0, 0.75, 1.0, 0.8333, 1.0, 0.8333, 1.0, 0.75, 1.0, 0.8333, 1.0, 0.75, 1.0, 0.75, 1.0, 0.8333, 1.0, 0.75, 1.0, 0.75, 1.0, 0.75, 1.0, 0.75, 1.0, 0.75, 1.0, 0.8333, 1.0, 0.8333, 1.0, 0.75, 1.0, 0.8333, 1.0, 0.75, 1.0, 0.75, 1.0, 0.8333, 1.0, 0.8333, 1.0, 0.75, 1.0, 0.75, 1.0, 0.8333, 1.0, 0.75, 1.0, 0.8333, 1.0, 0.8333, 1.0, 0.75, 1.0, 0.8333, 1.0, 0.8333, 1.0, 0.8333, 1.0, 0.8333, 1.0, 0.75, 1.0, 0.75, 1.0, 0.75, 1.0, 0.75, 1.0, 0.8333, 1.0, 0.8333, 1.0, 0.8333, 1.0, 0.8333, 1.0, 0.75, 1.0, 0.8333, 1.0, 0.8333, 1.0, 0.75, 1.0, 0.8333, 1.0, 0.75, 1.0, 0.75, 1.0, 0.8333, 1.0, 0.75, 1.0, 0.75, 1.0, 0.8333, 1.0, 0.8333, 1.0, 0.75, 1.0, 0.75, 1.0, 0.75, 1.0, 0.75, 1.0, 0.75, 1.0, 0.8333, 1.0, 0.8333, 1.0, 0.75, 1.0])
me_branche_2.materials.append(mat_material_002)
me_branche_2.use_remesh_fix_poles = True
me_branche_2.use_remesh_preserve_attributes = False
me_branche_2.use_mirror_vertex_groups = False
me_branche_2.update()
me_branche_3 = bpy.data.meshes.new('Branche 3')
me_branche_3.from_pydata([(0.2518, 1.585, 2.933), (0.338, 1.655, 3.111), (0.1914, 1.417, 3.101), (0.1052, 1.346, 2.923), (0.3084, 1.065, 2.954), (0.38, 1.182, 2.959), (0.4222, 1.216, 3.046), (0.3505, 1.1, 3.041), (0.7346, 0.9829, 3.056), (0.7964, 1.083, 3.06), (0.8328, 1.113, 3.135), (0.771, 1.012, 3.131)], [], [(3, 0, 5, 4), (5, 6, 10, 9), (0, 1, 6, 5), (2, 3, 4, 7), (1, 2, 7, 6), (11, 8, 9, 10), (6, 7, 11, 10), (4, 5, 9, 8), (7, 4, 8, 11), (3, 2, 1, 0)])
_uv = me_branche_3.uv_layers.new(name='UVMap')
_uv.uv.foreach_set('vector', [0.75, 1.0, 0.75, 1.0, 0.75, 1.0, 0.75, 1.0, 0.75, 1.0, 0.75, 1.0, 0.75, 1.0, 0.75, 1.0, 0.75, 1.0, 0.75, 1.0, 0.75, 1.0, 0.75, 1.0, 0.75, 1.0, 0.75, 1.0, 0.75, 1.0, 0.75, 1.0, 0.75, 1.0, 0.75, 1.0, 0.75, 1.0, 0.75, 1.0, 0.75, 1.0, 0.75, 1.0, 0.75, 1.0, 0.75, 1.0, 0.75, 1.0, 0.75, 1.0, 0.75, 1.0, 0.75, 1.0, 0.75, 1.0, 0.75, 1.0, 0.75, 1.0, 0.75, 1.0, 0.75, 1.0, 0.75, 1.0, 0.75, 1.0, 0.75, 1.0, 0.75, 1.0, 0.75, 1.0, 0.75, 1.0, 0.75, 1.0])
me_branche_3.materials.append(mat_material_002)
me_branche_3.use_remesh_fix_poles = True
me_branche_3.use_remesh_preserve_attributes = False
me_branche_3.use_mirror_vertex_groups = False
me_branche_3.update()

# ---- objects
ob_tronc_3 = bpy.data.objects.new('Tronc 3', me_tronc_3)
ob_feuille_1 = bpy.data.objects.new('Feuille 1', me_feuille_1)
ob_feuille_2 = bpy.data.objects.new('Feuille 2', me_feuille_2)
ob_feuille_3 = bpy.data.objects.new('Feuille 3', me_feuille_3)
ob_feuille_4 = bpy.data.objects.new('Feuille 4', me_feuille_4)
ob_tronc_1 = bpy.data.objects.new('Tronc 1', me_tronc_1)
ob_tronc_2 = bpy.data.objects.new('Tronc 2', me_tronc_2)
ob_branche_1 = bpy.data.objects.new('Branche 1', me_branche_1)
ob_branche_2 = bpy.data.objects.new('Branche 2', me_branche_2)
ob_branche_3 = bpy.data.objects.new('Branche 3', me_branche_3)

# ---- transforms, parenting, visibility, modifiers, constraints
ob_tronc_3.parent = ob_tronc_2
ob_tronc_3.matrix_parent_inverse = Matrix(((1.0, -0.0, -0.0, -0.0), (-0.0, 1.0, 0.0, 2.0), (-0.0, -0.0, 1.0, -0.0), (-0.0, 0.0, -0.0, 1.0)))
ob_tronc_3.location = (0.0, -2.0, 0.0)
ob_tronc_3.lineart.crease_threshold = 0.0
ob_feuille_1.parent = ob_branche_1
ob_feuille_1.matrix_parent_inverse = Matrix(((1.0, -0.0, -0.0, -0.0), (-0.0, 1.0, 0.0, 2.0), (-0.0, -0.0, 1.0, -0.0), (-0.0, 0.0, -0.0, 1.0)))
ob_feuille_1.location = (0.0, -2.0, 0.0)
ob_feuille_1.lineart.crease_threshold = 0.0
ob_feuille_2.parent = ob_tronc_3
ob_feuille_2.matrix_parent_inverse = Matrix(((1.0, -0.0, -0.0, -0.0), (-0.0, 1.0, 0.0, 2.0), (-0.0, -0.0, 1.0, -0.0), (-0.0, 0.0, -0.0, 1.0)))
ob_feuille_2.location = (-1.83e-08, -2.0, -2.928e-07)
ob_feuille_2.lineart.crease_threshold = 0.0
ob_feuille_3.parent = ob_branche_2
ob_feuille_3.matrix_parent_inverse = Matrix(((1.0, -0.0, -0.0, -0.0), (-0.0, 1.0, 0.0, 2.0), (-0.0, -0.0, 1.0, -0.0), (-0.0, 0.0, -0.0, 1.0)))
ob_feuille_3.location = (0.0, -2.0, 0.0)
ob_feuille_3.lineart.crease_threshold = 0.0
ob_feuille_4.parent = ob_branche_3
ob_feuille_4.matrix_parent_inverse = Matrix(((1.0, -0.0, -0.0, -0.0), (-0.0, 1.0, 0.0, 2.0), (-0.0, -0.0, 1.0, -0.0), (-0.0, 0.0, -0.0, 1.0)))
ob_feuille_4.location = (0.0, -2.0, 0.0)
ob_feuille_4.lineart.crease_threshold = 0.0
ob_tronc_1.location = (0.0, -2.0, 0.0)
ob_tronc_1.lineart.crease_threshold = 0.0
ob_tronc_2.parent = ob_tronc_1
ob_tronc_2.matrix_parent_inverse = Matrix(((1.0, -0.0, -0.0, -0.0), (-0.0, 1.0, 0.0, 2.0), (-0.0, -0.0, 1.0, -0.0), (-0.0, 0.0, -0.0, 1.0)))
ob_tronc_2.location = (0.0, -2.0, 0.0)
ob_tronc_2.lineart.crease_threshold = 0.0
ob_branche_1.parent = ob_tronc_3
ob_branche_1.matrix_parent_inverse = Matrix(((1.0, -0.0, -0.0, -0.0), (-0.0, 1.0, 0.0, 2.0), (-0.0, -0.0, 1.0, -0.0), (-0.0, 0.0, -0.0, 1.0)))
ob_branche_1.location = (0.0, -2.0, 0.0)
ob_branche_1.lineart.crease_threshold = 0.0
ob_branche_2.parent = ob_tronc_3
ob_branche_2.matrix_parent_inverse = Matrix(((1.0, -0.0, -0.0, -0.0), (-0.0, 1.0, 0.0, 2.0), (-0.0, -0.0, 1.0, -0.0), (-0.0, 0.0, -0.0, 1.0)))
ob_branche_2.location = (0.0, -2.0, 0.0)
ob_branche_2.lineart.crease_threshold = 0.0
ob_branche_3.parent = ob_branche_2
ob_branche_3.matrix_parent_inverse = Matrix(((1.0, -0.0, -0.0, -0.0), (-0.0, 1.0, 0.0, 2.0), (-0.0, -0.0, 1.0, -0.0), (-0.0, 0.0, -0.0, 1.0)))
ob_branche_3.location = (0.0, -2.0, 0.0)
ob_branche_3.lineart.crease_threshold = 0.0

# ---- collection membership
col_collection.objects.link(ob_tronc_3)
col_collection.objects.link(ob_feuille_1)
col_collection.objects.link(ob_feuille_2)
col_collection.objects.link(ob_feuille_3)
col_collection.objects.link(ob_feuille_4)
col_collection.objects.link(ob_tronc_1)
col_collection.objects.link(ob_tronc_2)
col_collection.objects.link(ob_branche_1)
col_collection.objects.link(ob_branche_2)
col_collection.objects.link(ob_branche_3)

# ---- scene / render settings (as saved in the file)
scene.frame_start = 1; scene.frame_end = 250; scene.frame_set(1)
scene.render.engine = 'CYCLES'
scene.cycles.samples = 128
scene.cycles.sampling_pattern = 'TABULATED_SOBOL'
scene.cycles.use_adaptive_sampling = False
scene.cycles.use_light_tree = False
scene.view_settings.view_transform = 'Filmic'
bpy.context.view_layer.update()

# ---- added for rendering (the .blend has no active camera and no usable light): camera, sun
cam_auto = bpy.data.cameras.new('AutoCamera')
cam_auto.lens = 50.0
cam_auto.sensor_width = 36.0
cam_auto.clip_end = 1000.0
ob_auto_camera = bpy.data.objects.new('AutoCamera', cam_auto)
scene.collection.objects.link(ob_auto_camera)
ob_auto_camera.location = (7.52792, -9.60296, 9.05724)
ob_auto_camera.rotation_euler = (1.09748, -7.21219e-08, 0.694738)
scene.camera = ob_auto_camera
light_auto_sun = bpy.data.lights.new('AutoSun', 'SUN')
light_auto_sun.energy = 3.0
light_auto_sun.angle = 0.0523599
ob_auto_sun = bpy.data.objects.new('AutoSun', light_auto_sun)
scene.collection.objects.link(ob_auto_sun)
ob_auto_sun.rotation_euler = (0.872665, 0.174533, 0.523599)
bpy.context.view_layer.update()
